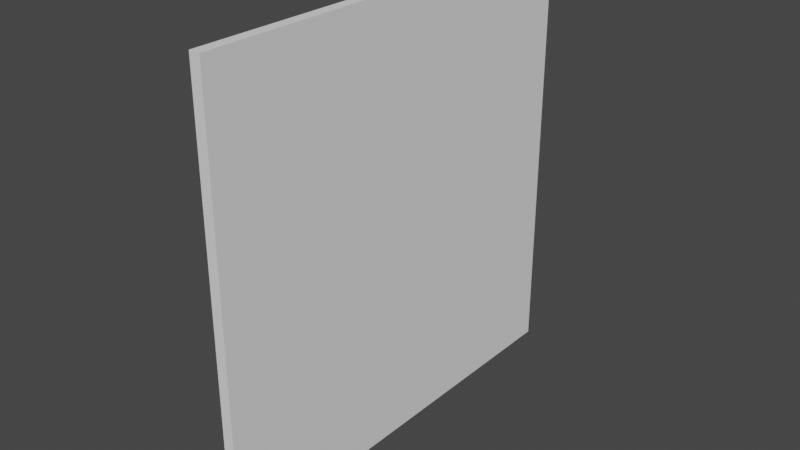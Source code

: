 # Source: portal_pane.blend  (saved by Blender 2.93.20; exported with 4.5.12 LTS)
import bpy
from mathutils import Matrix  # noqa: F401  (used for matrix-valued properties, if any)

bpy.ops.wm.read_factory_settings(use_empty=True)
scene = bpy.context.scene
scene.name = 'Scene'

# ---- collections
col_collection = bpy.data.collections.new('Collection'); scene.collection.children.link(col_collection)

# ---- world
world_world = bpy.data.worlds.new('World'); scene.world = world_world
world_world.use_nodes = True; world_world.node_tree.nodes.clear()
_N = world_world.node_tree.nodes; _L = world_world.node_tree.links
n0 = _N.new('ShaderNodeOutputWorld'); n0.name = 'World Output'; n0.location = (300, 300)
n1 = _N.new('ShaderNodeBackground'); n1.name = 'Background'; n1.location = (10, 300)
n1.inputs[0].default_value = (0.05088, 0.05088, 0.05088, 1.0)
_L.new(n1.outputs[0], n0.inputs[0])
n0.is_active_output = True
world_world.color = (0.05088, 0.05088, 0.05088)
world_world.use_sun_shadow = False
world_world.sun_shadow_jitter_overblur = 0.0

# ---- meshes
me_portal_pane = bpy.data.meshes.new('Portal Pane')
me_portal_pane.from_pydata([(-0.05, -2.0, -2.0), (-0.05, -2.0, 2.0), (-0.05, 2.0, -2.0), (-0.05, 2.0, 2.0), (0.05, -2.0, -2.0), (0.05, -2.0, 2.0), (0.05, 2.0, -2.0), (0.05, 2.0, 2.0)], [], [(0, 1, 3, 2), (2, 3, 7, 6), (6, 7, 5, 4), (4, 5, 1, 0), (2, 6, 4, 0), (7, 3, 1, 5)])
_uv = me_portal_pane.uv_layers.new(name='UVMap')
_uv.uv.foreach_set('vector', [1.0, 2.98e-08, 1.0, 1.0, 0.0, 1.0, 2.98e-08, 0.0, 0.0, 0.0, 0.0, 0.0, 0.0, 0.0, 0.0, 0.0, 1.0, 0.0, 1.0, 1.0, 0.0, 1.0, 0.0, 0.0, 0.0, 0.0, 0.0, 0.0, 0.0, 0.0, 0.0, 0.0, 0.0, 0.0, 0.0, 0.0, 0.0, 0.0, 0.0, 0.0, 0.0, 0.0, 0.0, 0.0, 0.0, 0.0, 0.0, 0.0])
me_portal_pane.use_remesh_fix_poles = True
me_portal_pane.use_remesh_preserve_attributes = False
me_portal_pane.update()

# ---- objects
ob_portal_pane = bpy.data.objects.new('Portal Pane', me_portal_pane)

# ---- transforms, parenting, visibility, modifiers, constraints
ob_portal_pane.location = (0.0, 0.0, 0.0)

# ---- collection membership
col_collection.objects.link(ob_portal_pane)

# ---- scene / render settings (as saved in the file)
scene.frame_start = 1; scene.frame_end = 250; scene.frame_set(1)
scene.render.engine = 'BLENDER_EEVEE_NEXT'
scene.cycles.use_denoising = False
scene.cycles.samples = 128
scene.cycles.sampling_pattern = 'TABULATED_SOBOL'
scene.cycles.use_adaptive_sampling = False
scene.cycles.use_light_tree = False
scene.view_settings.view_transform = 'Filmic'
bpy.context.view_layer.update()

# ---- added for rendering (the .blend has no active camera and no usable light): camera, sun
cam_auto = bpy.data.cameras.new('AutoCamera')
cam_auto.lens = 50.0
cam_auto.sensor_width = 36.0
cam_auto.clip_end = 1000.0
ob_auto_camera = bpy.data.objects.new('AutoCamera', cam_auto)
scene.collection.objects.link(ob_auto_camera)
ob_auto_camera.location = (5.23468, -6.28161, 4.18774)
ob_auto_camera.rotation_euler = (1.09748, -7.21219e-08, 0.694738)
scene.camera = ob_auto_camera
light_auto_sun = bpy.data.lights.new('AutoSun', 'SUN')
light_auto_sun.energy = 3.0
light_auto_sun.angle = 0.0523599
ob_auto_sun = bpy.data.objects.new('AutoSun', light_auto_sun)
scene.collection.objects.link(ob_auto_sun)
ob_auto_sun.rotation_euler = (0.872665, 0.174533, 0.523599)
bpy.context.view_layer.update()
